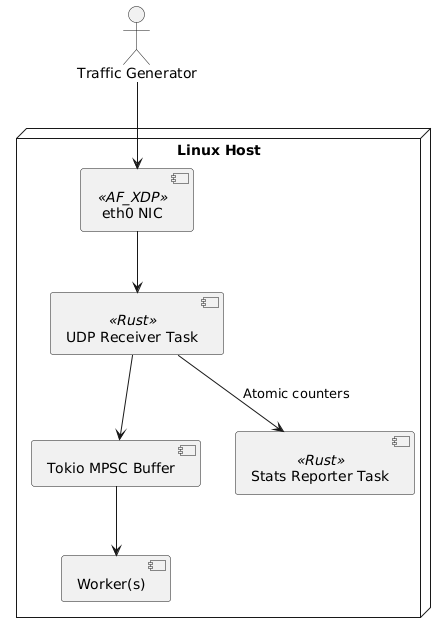

The diagram above was rendered by PlantUML. Its source (embedded in the PNG):
@startuml
skinparam backgroundColor #FFFFFF
skinparam node {
    BackgroundColor<<AF_XDP>> #88CCEE
    BackgroundColor<<Rust>> #FFCC00
}

actor "Traffic Generator" as TG

node "Linux Host" {
    [eth0 NIC] <<AF_XDP>>
    [UDP Receiver Task] <<Rust>>
    [Tokio MPSC Buffer]
    [Worker(s)]
    [Stats Reporter Task] <<Rust>>
}

TG --> [eth0 NIC]
[eth0 NIC] --> [UDP Receiver Task]
[UDP Receiver Task] --> [Tokio MPSC Buffer]
[Tokio MPSC Buffer] --> [Worker(s)]
[UDP Receiver Task] --> [Stats Reporter Task] : Atomic counters
@enduml